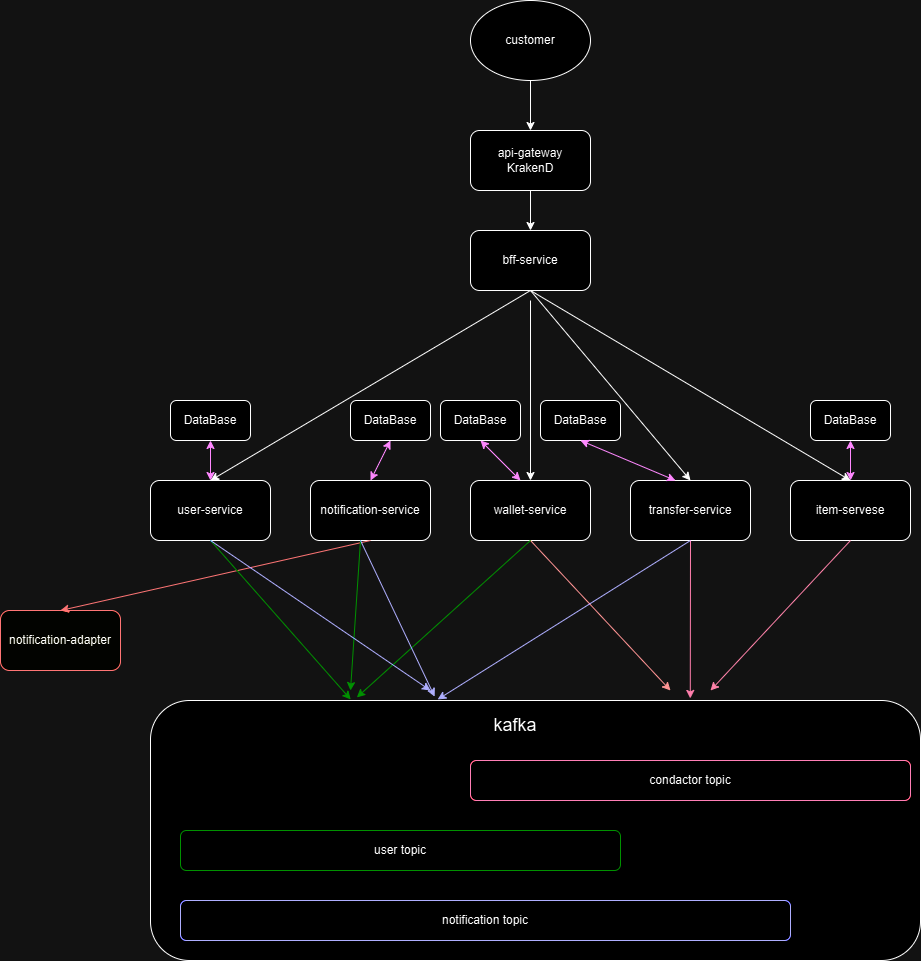

The diagram above was exported from draw.io. Its source (the exported page's mxGraphModel, read from the mxfile embedded in the PNG):
<mxGraphModel dx="2474" dy="1546" grid="1" gridSize="10" guides="1" tooltips="1" connect="1" arrows="1" fold="1" page="0" pageScale="1" pageWidth="850" pageHeight="1100" math="0" shadow="0">
  <root>
    <mxCell id="0" />
    <mxCell id="1" parent="0" />
    <mxCell id="lLeDBnJmdbCVQ81gA2qd-1" value="customer" style="ellipse;whiteSpace=wrap;html=1;" parent="1" vertex="1">
      <mxGeometry x="340" y="-40" width="120" height="80" as="geometry" />
    </mxCell>
    <mxCell id="lLeDBnJmdbCVQ81gA2qd-4" value="api-gateway&lt;div&gt;KrakenD&lt;/div&gt;" style="rounded=1;whiteSpace=wrap;html=1;" parent="1" vertex="1">
      <mxGeometry x="340" y="90" width="120" height="60" as="geometry" />
    </mxCell>
    <mxCell id="lLeDBnJmdbCVQ81gA2qd-5" value="bff-service" style="rounded=1;whiteSpace=wrap;html=1;" parent="1" vertex="1">
      <mxGeometry x="340" y="190" width="120" height="60" as="geometry" />
    </mxCell>
    <mxCell id="lLeDBnJmdbCVQ81gA2qd-6" value="wallet-service" style="rounded=1;whiteSpace=wrap;html=1;" parent="1" vertex="1">
      <mxGeometry x="340" y="440" width="120" height="60" as="geometry" />
    </mxCell>
    <mxCell id="lLeDBnJmdbCVQ81gA2qd-7" value="user-service" style="rounded=1;whiteSpace=wrap;html=1;" parent="1" vertex="1">
      <mxGeometry x="20" y="440" width="120" height="60" as="geometry" />
    </mxCell>
    <mxCell id="lLeDBnJmdbCVQ81gA2qd-8" value="notification-service" style="rounded=1;whiteSpace=wrap;html=1;" parent="1" vertex="1">
      <mxGeometry x="180" y="440" width="120" height="60" as="geometry" />
    </mxCell>
    <mxCell id="lLeDBnJmdbCVQ81gA2qd-9" value="transfer-service" style="rounded=1;whiteSpace=wrap;html=1;" parent="1" vertex="1">
      <mxGeometry x="500" y="440" width="120" height="60" as="geometry" />
    </mxCell>
    <mxCell id="lLeDBnJmdbCVQ81gA2qd-10" value="item-servese" style="rounded=1;whiteSpace=wrap;html=1;" parent="1" vertex="1">
      <mxGeometry x="660" y="440" width="120" height="60" as="geometry" />
    </mxCell>
    <mxCell id="lLeDBnJmdbCVQ81gA2qd-11" value="" style="rounded=1;whiteSpace=wrap;html=1;" parent="1" vertex="1">
      <mxGeometry x="20" y="660" width="770" height="260" as="geometry" />
    </mxCell>
    <mxCell id="lLeDBnJmdbCVQ81gA2qd-12" value="notification-adapter" style="rounded=1;whiteSpace=wrap;html=1;strokeColor=#FF3333;fillColor=#FEFFED;" parent="1" vertex="1">
      <mxGeometry x="-130" y="570" width="120" height="60" as="geometry" />
    </mxCell>
    <mxCell id="lLeDBnJmdbCVQ81gA2qd-21" value="condactor topic" style="rounded=1;whiteSpace=wrap;html=1;strokeColor=#FF144B;" parent="1" vertex="1">
      <mxGeometry x="340" y="720" width="440" height="40" as="geometry" />
    </mxCell>
    <mxCell id="lLeDBnJmdbCVQ81gA2qd-23" value="user topic" style="rounded=1;whiteSpace=wrap;html=1;strokeColor=#00FF00;" parent="1" vertex="1">
      <mxGeometry x="50" y="790" width="440" height="40" as="geometry" />
    </mxCell>
    <mxCell id="lLeDBnJmdbCVQ81gA2qd-24" value="notification topic" style="rounded=1;whiteSpace=wrap;html=1;strokeColor=#3333FF;" parent="1" vertex="1">
      <mxGeometry x="50" y="860" width="610" height="40" as="geometry" />
    </mxCell>
    <mxCell id="lLeDBnJmdbCVQ81gA2qd-25" value="&lt;font style=&quot;font-size: 18px;&quot;&gt;kafka&lt;/font&gt;" style="text;html=1;align=center;verticalAlign=middle;whiteSpace=wrap;rounded=0;" parent="1" vertex="1">
      <mxGeometry x="260" y="670" width="250" height="30" as="geometry" />
    </mxCell>
    <mxCell id="lLeDBnJmdbCVQ81gA2qd-30" value="" style="endArrow=classic;html=1;rounded=0;entryX=0.5;entryY=0;entryDx=0;entryDy=0;" parent="1" target="lLeDBnJmdbCVQ81gA2qd-6" edge="1">
      <mxGeometry width="50" height="50" relative="1" as="geometry">
        <mxPoint x="400" y="260" as="sourcePoint" />
        <mxPoint x="450" y="330" as="targetPoint" />
      </mxGeometry>
    </mxCell>
    <mxCell id="lLeDBnJmdbCVQ81gA2qd-31" value="" style="endArrow=classic;html=1;rounded=0;exitX=0.5;exitY=1;exitDx=0;exitDy=0;entryX=0.5;entryY=0;entryDx=0;entryDy=0;" parent="1" source="lLeDBnJmdbCVQ81gA2qd-1" target="lLeDBnJmdbCVQ81gA2qd-4" edge="1">
      <mxGeometry width="50" height="50" relative="1" as="geometry">
        <mxPoint x="400" y="380" as="sourcePoint" />
        <mxPoint x="450" y="330" as="targetPoint" />
      </mxGeometry>
    </mxCell>
    <mxCell id="lLeDBnJmdbCVQ81gA2qd-32" value="" style="endArrow=classic;html=1;rounded=0;exitX=0.5;exitY=1;exitDx=0;exitDy=0;entryX=0.5;entryY=0;entryDx=0;entryDy=0;" parent="1" source="lLeDBnJmdbCVQ81gA2qd-4" target="lLeDBnJmdbCVQ81gA2qd-5" edge="1">
      <mxGeometry width="50" height="50" relative="1" as="geometry">
        <mxPoint x="400" y="380" as="sourcePoint" />
        <mxPoint x="450" y="330" as="targetPoint" />
      </mxGeometry>
    </mxCell>
    <mxCell id="lLeDBnJmdbCVQ81gA2qd-33" value="" style="endArrow=classic;html=1;rounded=0;entryX=0.5;entryY=0;entryDx=0;entryDy=0;" parent="1" target="lLeDBnJmdbCVQ81gA2qd-10" edge="1">
      <mxGeometry width="50" height="50" relative="1" as="geometry">
        <mxPoint x="400" y="250" as="sourcePoint" />
        <mxPoint x="450" y="330" as="targetPoint" />
      </mxGeometry>
    </mxCell>
    <mxCell id="lLeDBnJmdbCVQ81gA2qd-34" value="" style="endArrow=classic;html=1;rounded=0;entryX=0.5;entryY=0;entryDx=0;entryDy=0;exitX=0.5;exitY=1;exitDx=0;exitDy=0;" parent="1" target="lLeDBnJmdbCVQ81gA2qd-9" edge="1" source="lLeDBnJmdbCVQ81gA2qd-5">
      <mxGeometry width="50" height="50" relative="1" as="geometry">
        <mxPoint x="400" y="380" as="sourcePoint" />
        <mxPoint x="450" y="330" as="targetPoint" />
      </mxGeometry>
    </mxCell>
    <mxCell id="lLeDBnJmdbCVQ81gA2qd-36" value="" style="endArrow=classic;html=1;rounded=0;entryX=0.5;entryY=0;entryDx=0;entryDy=0;" parent="1" target="lLeDBnJmdbCVQ81gA2qd-7" edge="1">
      <mxGeometry width="50" height="50" relative="1" as="geometry">
        <mxPoint x="400" y="250" as="sourcePoint" />
        <mxPoint x="450" y="330" as="targetPoint" />
      </mxGeometry>
    </mxCell>
    <mxCell id="lLeDBnJmdbCVQ81gA2qd-37" value="" style="endArrow=classic;html=1;rounded=0;exitX=0.5;exitY=1;exitDx=0;exitDy=0;entryX=0.5;entryY=0;entryDx=0;entryDy=0;strokeColor=#FF3333;" parent="1" source="lLeDBnJmdbCVQ81gA2qd-8" target="lLeDBnJmdbCVQ81gA2qd-12" edge="1">
      <mxGeometry width="50" height="50" relative="1" as="geometry">
        <mxPoint x="400" y="640" as="sourcePoint" />
        <mxPoint x="450" y="590" as="targetPoint" />
      </mxGeometry>
    </mxCell>
    <mxCell id="lLeDBnJmdbCVQ81gA2qd-38" value="" style="endArrow=classic;html=1;rounded=0;exitX=0.5;exitY=1;exitDx=0;exitDy=0;strokeColor=#FF1239;" parent="1" source="lLeDBnJmdbCVQ81gA2qd-10" edge="1">
      <mxGeometry width="50" height="50" relative="1" as="geometry">
        <mxPoint x="400" y="640" as="sourcePoint" />
        <mxPoint x="580" y="650" as="targetPoint" />
      </mxGeometry>
    </mxCell>
    <mxCell id="lLeDBnJmdbCVQ81gA2qd-39" value="" style="endArrow=classic;html=1;rounded=0;exitX=0.5;exitY=1;exitDx=0;exitDy=0;entryX=0.701;entryY=-0.008;entryDx=0;entryDy=0;entryPerimeter=0;strokeColor=#FF1745;" parent="1" source="lLeDBnJmdbCVQ81gA2qd-9" target="lLeDBnJmdbCVQ81gA2qd-11" edge="1">
      <mxGeometry width="50" height="50" relative="1" as="geometry">
        <mxPoint x="400" y="640" as="sourcePoint" />
        <mxPoint x="570" y="720" as="targetPoint" />
      </mxGeometry>
    </mxCell>
    <mxCell id="lLeDBnJmdbCVQ81gA2qd-40" value="" style="endArrow=classic;html=1;rounded=0;exitX=0.5;exitY=1;exitDx=0;exitDy=0;strokeColor=#f90101;" parent="1" source="lLeDBnJmdbCVQ81gA2qd-6" edge="1">
      <mxGeometry width="50" height="50" relative="1" as="geometry">
        <mxPoint x="400" y="640" as="sourcePoint" />
        <mxPoint x="540" y="650" as="targetPoint" />
      </mxGeometry>
    </mxCell>
    <mxCell id="lLeDBnJmdbCVQ81gA2qd-41" value="" style="endArrow=classic;html=1;rounded=0;exitX=0.5;exitY=1;exitDx=0;exitDy=0;entryX=0.26;entryY=-0.004;entryDx=0;entryDy=0;entryPerimeter=0;strokeColor=#00FF00;" parent="1" source="lLeDBnJmdbCVQ81gA2qd-7" target="lLeDBnJmdbCVQ81gA2qd-11" edge="1">
      <mxGeometry width="50" height="50" relative="1" as="geometry">
        <mxPoint x="400" y="640" as="sourcePoint" />
        <mxPoint x="130" y="650" as="targetPoint" />
      </mxGeometry>
    </mxCell>
    <mxCell id="lLeDBnJmdbCVQ81gA2qd-42" value="" style="endArrow=classic;html=1;rounded=0;exitX=0.5;exitY=1;exitDx=0;exitDy=0;entryX=0.268;entryY=-0.012;entryDx=0;entryDy=0;entryPerimeter=0;strokeColor=#00FF00;" parent="1" source="lLeDBnJmdbCVQ81gA2qd-6" target="lLeDBnJmdbCVQ81gA2qd-11" edge="1">
      <mxGeometry width="50" height="50" relative="1" as="geometry">
        <mxPoint x="400" y="640" as="sourcePoint" />
        <mxPoint x="450" y="590" as="targetPoint" />
      </mxGeometry>
    </mxCell>
    <mxCell id="lLeDBnJmdbCVQ81gA2qd-43" value="" style="endArrow=classic;html=1;rounded=0;strokeColor=#00FF00;" parent="1" edge="1">
      <mxGeometry width="50" height="50" relative="1" as="geometry">
        <mxPoint x="230" y="500" as="sourcePoint" />
        <mxPoint x="220" y="650" as="targetPoint" />
      </mxGeometry>
    </mxCell>
    <mxCell id="lLeDBnJmdbCVQ81gA2qd-44" value="" style="endArrow=classic;html=1;rounded=0;entryX=0.369;entryY=-0.015;entryDx=0;entryDy=0;entryPerimeter=0;strokeColor=#3333FF;" parent="1" target="lLeDBnJmdbCVQ81gA2qd-11" edge="1">
      <mxGeometry width="50" height="50" relative="1" as="geometry">
        <mxPoint x="230" y="500" as="sourcePoint" />
        <mxPoint x="450" y="600" as="targetPoint" />
      </mxGeometry>
    </mxCell>
    <mxCell id="lLeDBnJmdbCVQ81gA2qd-45" value="" style="endArrow=classic;html=1;rounded=0;entryX=0.373;entryY=-0.004;entryDx=0;entryDy=0;entryPerimeter=0;strokeColor=#3333FF;" parent="1" target="lLeDBnJmdbCVQ81gA2qd-11" edge="1">
      <mxGeometry width="50" height="50" relative="1" as="geometry">
        <mxPoint x="560" y="500" as="sourcePoint" />
        <mxPoint x="450" y="600" as="targetPoint" />
      </mxGeometry>
    </mxCell>
    <mxCell id="lLeDBnJmdbCVQ81gA2qd-46" value="" style="endArrow=classic;html=1;rounded=0;strokeColor=#3333FF;" parent="1" edge="1">
      <mxGeometry width="50" height="50" relative="1" as="geometry">
        <mxPoint x="80" y="500" as="sourcePoint" />
        <mxPoint x="300" y="650" as="targetPoint" />
      </mxGeometry>
    </mxCell>
    <mxCell id="rGFMYHZuJ-K9k2JwmOgt-5" value="DataBase" style="rounded=1;whiteSpace=wrap;html=1;" vertex="1" parent="1">
      <mxGeometry x="410" y="360" width="80" height="40" as="geometry" />
    </mxCell>
    <mxCell id="rGFMYHZuJ-K9k2JwmOgt-6" value="DataBase" style="rounded=1;whiteSpace=wrap;html=1;" vertex="1" parent="1">
      <mxGeometry x="310" y="360" width="80" height="40" as="geometry" />
    </mxCell>
    <mxCell id="rGFMYHZuJ-K9k2JwmOgt-7" value="DataBase" style="rounded=1;whiteSpace=wrap;html=1;" vertex="1" parent="1">
      <mxGeometry x="40" y="360" width="80" height="40" as="geometry" />
    </mxCell>
    <mxCell id="rGFMYHZuJ-K9k2JwmOgt-8" value="DataBase" style="rounded=1;whiteSpace=wrap;html=1;" vertex="1" parent="1">
      <mxGeometry x="220" y="360" width="80" height="40" as="geometry" />
    </mxCell>
    <mxCell id="rGFMYHZuJ-K9k2JwmOgt-9" value="DataBase" style="rounded=1;whiteSpace=wrap;html=1;" vertex="1" parent="1">
      <mxGeometry x="680" y="360" width="80" height="40" as="geometry" />
    </mxCell>
    <mxCell id="rGFMYHZuJ-K9k2JwmOgt-11" value="" style="endArrow=classic;startArrow=classic;html=1;rounded=0;entryX=0.5;entryY=1;entryDx=0;entryDy=0;strokeColor=#AA17FF;" edge="1" parent="1" target="rGFMYHZuJ-K9k2JwmOgt-9">
      <mxGeometry width="50" height="50" relative="1" as="geometry">
        <mxPoint x="720" y="440" as="sourcePoint" />
        <mxPoint x="360" y="270" as="targetPoint" />
      </mxGeometry>
    </mxCell>
    <mxCell id="rGFMYHZuJ-K9k2JwmOgt-15" value="" style="endArrow=classic;startArrow=classic;html=1;rounded=0;entryX=0.5;entryY=1;entryDx=0;entryDy=0;strokeColor=#AA17FF;" edge="1" parent="1" target="rGFMYHZuJ-K9k2JwmOgt-6">
      <mxGeometry width="50" height="50" relative="1" as="geometry">
        <mxPoint x="390" y="440" as="sourcePoint" />
        <mxPoint x="740" y="400" as="targetPoint" />
      </mxGeometry>
    </mxCell>
    <mxCell id="rGFMYHZuJ-K9k2JwmOgt-16" value="" style="endArrow=classic;startArrow=classic;html=1;rounded=0;entryX=0.5;entryY=1;entryDx=0;entryDy=0;strokeColor=#AA17FF;" edge="1" parent="1" target="rGFMYHZuJ-K9k2JwmOgt-7">
      <mxGeometry width="50" height="50" relative="1" as="geometry">
        <mxPoint x="80" y="440" as="sourcePoint" />
        <mxPoint x="750" y="410" as="targetPoint" />
      </mxGeometry>
    </mxCell>
    <mxCell id="rGFMYHZuJ-K9k2JwmOgt-17" value="" style="endArrow=classic;startArrow=classic;html=1;rounded=0;entryX=0.5;entryY=1;entryDx=0;entryDy=0;strokeColor=#AA17FF;exitX=0.375;exitY=0;exitDx=0;exitDy=0;exitPerimeter=0;" edge="1" parent="1" source="lLeDBnJmdbCVQ81gA2qd-9" target="rGFMYHZuJ-K9k2JwmOgt-5">
      <mxGeometry width="50" height="50" relative="1" as="geometry">
        <mxPoint x="750" y="470" as="sourcePoint" />
        <mxPoint x="760" y="420" as="targetPoint" />
      </mxGeometry>
    </mxCell>
    <mxCell id="rGFMYHZuJ-K9k2JwmOgt-18" value="" style="endArrow=classic;startArrow=classic;html=1;rounded=0;entryX=0.5;entryY=1;entryDx=0;entryDy=0;strokeColor=#AA17FF;exitX=0.5;exitY=0;exitDx=0;exitDy=0;" edge="1" parent="1" source="lLeDBnJmdbCVQ81gA2qd-8" target="rGFMYHZuJ-K9k2JwmOgt-8">
      <mxGeometry width="50" height="50" relative="1" as="geometry">
        <mxPoint x="760" y="480" as="sourcePoint" />
        <mxPoint x="770" y="430" as="targetPoint" />
      </mxGeometry>
    </mxCell>
  </root>
</mxGraphModel>